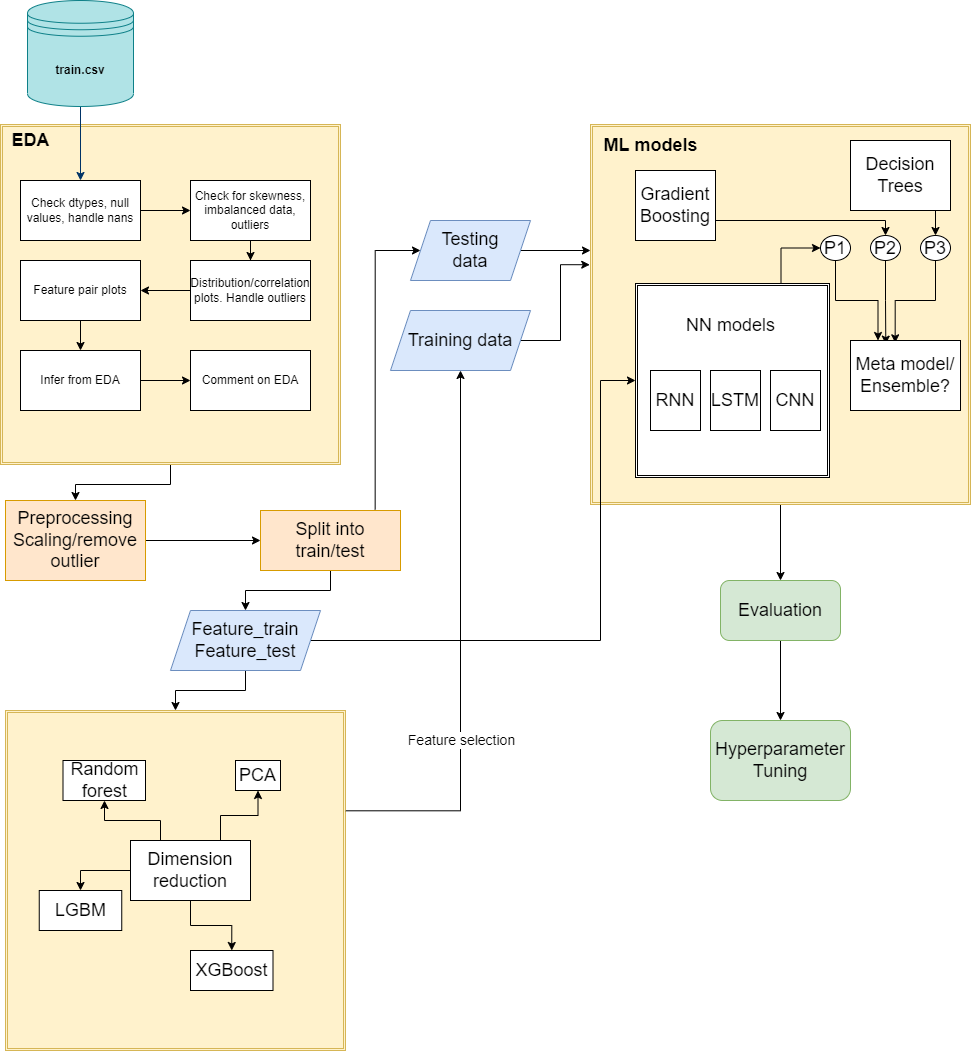

The diagram above was exported from draw.io. Its source (the exported page's mxGraphModel, read from the mxfile embedded in the PNG):
<mxGraphModel dx="2062" dy="1154" grid="1" gridSize="10" guides="1" tooltips="1" connect="1" arrows="1" fold="1" page="1" pageScale="1" pageWidth="1169" pageHeight="827" background="none" math="0" shadow="0">
  <root>
    <mxCell id="0" />
    <mxCell id="1" parent="0" />
    <mxCell id="0qNDercqjP40ihm-EUfi-144" style="edgeStyle=orthogonalEdgeStyle;rounded=0;orthogonalLoop=1;jettySize=auto;html=1;exitX=0.5;exitY=1;exitDx=0;exitDy=0;fontSize=18;" parent="1" source="0qNDercqjP40ihm-EUfi-114" target="0qNDercqjP40ihm-EUfi-145" edge="1">
      <mxGeometry relative="1" as="geometry">
        <mxPoint x="850" y="760" as="targetPoint" />
      </mxGeometry>
    </mxCell>
    <mxCell id="0qNDercqjP40ihm-EUfi-114" value="" style="shape=ext;double=1;whiteSpace=wrap;html=1;aspect=fixed;fillColor=#fff2cc;strokeColor=#d6b656;" parent="1" vertex="1">
      <mxGeometry x="660" y="274" width="380" height="380" as="geometry" />
    </mxCell>
    <mxCell id="0qNDercqjP40ihm-EUfi-139" style="edgeStyle=orthogonalEdgeStyle;rounded=0;orthogonalLoop=1;jettySize=auto;html=1;exitX=0.75;exitY=0;exitDx=0;exitDy=0;entryX=0;entryY=0.5;entryDx=0;entryDy=0;fontSize=18;" parent="1" source="0qNDercqjP40ihm-EUfi-130" target="0qNDercqjP40ihm-EUfi-135" edge="1">
      <mxGeometry relative="1" as="geometry" />
    </mxCell>
    <mxCell id="0qNDercqjP40ihm-EUfi-130" value="" style="shape=ext;double=1;whiteSpace=wrap;html=1;aspect=fixed;" parent="1" vertex="1">
      <mxGeometry x="705" y="433" width="194" height="194" as="geometry" />
    </mxCell>
    <mxCell id="0qNDercqjP40ihm-EUfi-85" value="" style="edgeStyle=orthogonalEdgeStyle;rounded=0;orthogonalLoop=1;jettySize=auto;html=1;fontSize=18;" parent="1" source="0qNDercqjP40ihm-EUfi-76" target="0qNDercqjP40ihm-EUfi-79" edge="1">
      <mxGeometry relative="1" as="geometry" />
    </mxCell>
    <mxCell id="0qNDercqjP40ihm-EUfi-76" value="" style="shape=ext;double=1;whiteSpace=wrap;html=1;aspect=fixed;fillColor=#fff2cc;strokeColor=#d6b656;" parent="1" vertex="1">
      <mxGeometry x="70" y="274" width="340" height="340" as="geometry" />
    </mxCell>
    <mxCell id="0qNDercqjP40ihm-EUfi-57" value="" style="edgeStyle=orthogonalEdgeStyle;rounded=0;orthogonalLoop=1;jettySize=auto;html=1;entryX=0;entryY=0.5;entryDx=0;entryDy=0;exitX=1;exitY=0.5;exitDx=0;exitDy=0;" parent="1" source="0qNDercqjP40ihm-EUfi-61" target="0qNDercqjP40ihm-EUfi-65" edge="1">
      <mxGeometry relative="1" as="geometry">
        <mxPoint x="220" y="350" as="sourcePoint" />
        <mxPoint x="285.105" y="350" as="targetPoint" />
      </mxGeometry>
    </mxCell>
    <mxCell id="7" style="fontStyle=1;strokeColor=#003366;strokeWidth=1;html=1;" parent="1" edge="1">
      <mxGeometry relative="1" as="geometry">
        <mxPoint x="150" y="330" as="targetPoint" />
        <mxPoint x="150" y="250" as="sourcePoint" />
      </mxGeometry>
    </mxCell>
    <mxCell id="0qNDercqjP40ihm-EUfi-61" value="Check dtypes, null&lt;br&gt;values, handle nans" style="rounded=0;whiteSpace=wrap;html=1;" parent="1" vertex="1">
      <mxGeometry x="90" y="330" width="120" height="60" as="geometry" />
    </mxCell>
    <mxCell id="0qNDercqjP40ihm-EUfi-67" value="" style="edgeStyle=orthogonalEdgeStyle;rounded=0;orthogonalLoop=1;jettySize=auto;html=1;" parent="1" source="0qNDercqjP40ihm-EUfi-65" target="0qNDercqjP40ihm-EUfi-66" edge="1">
      <mxGeometry relative="1" as="geometry" />
    </mxCell>
    <mxCell id="0qNDercqjP40ihm-EUfi-65" value="&lt;span&gt;Check for skewness,&lt;/span&gt;&lt;br&gt;&lt;span&gt;imbalanced data, outliers&lt;/span&gt;" style="rounded=0;whiteSpace=wrap;html=1;" parent="1" vertex="1">
      <mxGeometry x="260" y="330" width="120" height="60" as="geometry" />
    </mxCell>
    <mxCell id="0qNDercqjP40ihm-EUfi-69" value="" style="edgeStyle=orthogonalEdgeStyle;rounded=0;orthogonalLoop=1;jettySize=auto;html=1;" parent="1" source="0qNDercqjP40ihm-EUfi-66" target="0qNDercqjP40ihm-EUfi-68" edge="1">
      <mxGeometry relative="1" as="geometry" />
    </mxCell>
    <mxCell id="0qNDercqjP40ihm-EUfi-66" value="Distribution/correlation&lt;br&gt;plots. Handle outliers" style="rounded=0;whiteSpace=wrap;html=1;" parent="1" vertex="1">
      <mxGeometry x="260" y="410" width="120" height="60" as="geometry" />
    </mxCell>
    <mxCell id="0qNDercqjP40ihm-EUfi-71" value="" style="edgeStyle=orthogonalEdgeStyle;rounded=0;orthogonalLoop=1;jettySize=auto;html=1;" parent="1" source="0qNDercqjP40ihm-EUfi-68" target="0qNDercqjP40ihm-EUfi-70" edge="1">
      <mxGeometry relative="1" as="geometry" />
    </mxCell>
    <mxCell id="0qNDercqjP40ihm-EUfi-68" value="Feature pair plots&lt;br&gt;" style="whiteSpace=wrap;html=1;rounded=0;" parent="1" vertex="1">
      <mxGeometry x="90" y="410" width="120" height="60" as="geometry" />
    </mxCell>
    <mxCell id="0qNDercqjP40ihm-EUfi-73" value="" style="edgeStyle=orthogonalEdgeStyle;rounded=0;orthogonalLoop=1;jettySize=auto;html=1;" parent="1" source="0qNDercqjP40ihm-EUfi-70" target="0qNDercqjP40ihm-EUfi-72" edge="1">
      <mxGeometry relative="1" as="geometry" />
    </mxCell>
    <mxCell id="0qNDercqjP40ihm-EUfi-70" value="Infer from EDA" style="whiteSpace=wrap;html=1;rounded=0;" parent="1" vertex="1">
      <mxGeometry x="90" y="500" width="120" height="60" as="geometry" />
    </mxCell>
    <mxCell id="0qNDercqjP40ihm-EUfi-72" value="Comment on EDA&lt;br&gt;" style="whiteSpace=wrap;html=1;rounded=0;" parent="1" vertex="1">
      <mxGeometry x="260" y="500" width="120" height="60" as="geometry" />
    </mxCell>
    <mxCell id="0qNDercqjP40ihm-EUfi-77" value="&lt;font style=&quot;font-size: 18px&quot;&gt;&lt;b&gt;EDA&lt;/b&gt;&lt;/font&gt;" style="text;html=1;align=center;verticalAlign=middle;resizable=0;points=[];autosize=1;strokeColor=none;fillColor=none;" parent="1" vertex="1">
      <mxGeometry x="75" y="280" width="50" height="20" as="geometry" />
    </mxCell>
    <mxCell id="0qNDercqjP40ihm-EUfi-78" value="" style="shape=ext;double=1;whiteSpace=wrap;html=1;aspect=fixed;fillColor=#fff2cc;strokeColor=#d6b656;" parent="1" vertex="1">
      <mxGeometry x="75" y="860" width="340" height="340" as="geometry" />
    </mxCell>
    <mxCell id="0qNDercqjP40ihm-EUfi-82" value="" style="edgeStyle=orthogonalEdgeStyle;rounded=0;orthogonalLoop=1;jettySize=auto;html=1;fontSize=18;" parent="1" source="0qNDercqjP40ihm-EUfi-79" target="0qNDercqjP40ihm-EUfi-81" edge="1">
      <mxGeometry relative="1" as="geometry" />
    </mxCell>
    <mxCell id="0qNDercqjP40ihm-EUfi-90" value="" style="edgeStyle=orthogonalEdgeStyle;rounded=0;orthogonalLoop=1;jettySize=auto;html=1;fontSize=18;" parent="1" source="0qNDercqjP40ihm-EUfi-80" target="0qNDercqjP40ihm-EUfi-78" edge="1">
      <mxGeometry relative="1" as="geometry" />
    </mxCell>
    <mxCell id="0qNDercqjP40ihm-EUfi-113" value="" style="edgeStyle=orthogonalEdgeStyle;rounded=0;orthogonalLoop=1;jettySize=auto;html=1;fontSize=18;exitX=1.001;exitY=0.295;exitDx=0;exitDy=0;exitPerimeter=0;" parent="1" source="0qNDercqjP40ihm-EUfi-78" target="0qNDercqjP40ihm-EUfi-112" edge="1">
      <mxGeometry relative="1" as="geometry" />
    </mxCell>
    <mxCell id="eax5RmV9DQz1npUULJoM-8" value="Feature selection" style="edgeLabel;html=1;align=center;verticalAlign=middle;resizable=0;points=[];fontSize=14;" vertex="1" connectable="0" parent="0qNDercqjP40ihm-EUfi-113">
      <mxGeometry x="0.3297" relative="1" as="geometry">
        <mxPoint y="184" as="offset" />
      </mxGeometry>
    </mxCell>
    <mxCell id="0qNDercqjP40ihm-EUfi-131" style="edgeStyle=orthogonalEdgeStyle;rounded=0;orthogonalLoop=1;jettySize=auto;html=1;exitX=1;exitY=0.5;exitDx=0;exitDy=0;entryX=0;entryY=0.5;entryDx=0;entryDy=0;fontSize=18;" parent="1" source="0qNDercqjP40ihm-EUfi-80" target="0qNDercqjP40ihm-EUfi-130" edge="1">
      <mxGeometry relative="1" as="geometry">
        <Array as="points">
          <mxPoint x="670" y="790" />
          <mxPoint x="670" y="530" />
        </Array>
      </mxGeometry>
    </mxCell>
    <mxCell id="0qNDercqjP40ihm-EUfi-80" value="Feature_train&lt;br&gt;Feature_test" style="shape=parallelogram;perimeter=parallelogramPerimeter;whiteSpace=wrap;html=1;fixedSize=1;fontSize=18;fillColor=#dae8fc;strokeColor=#6c8ebf;" parent="1" vertex="1">
      <mxGeometry x="240" y="760" width="150" height="60" as="geometry" />
    </mxCell>
    <mxCell id="0qNDercqjP40ihm-EUfi-88" value="" style="edgeStyle=orthogonalEdgeStyle;rounded=0;orthogonalLoop=1;jettySize=auto;html=1;fontSize=18;exitX=0.819;exitY=-0.017;exitDx=0;exitDy=0;exitPerimeter=0;" parent="1" source="0qNDercqjP40ihm-EUfi-81" target="0qNDercqjP40ihm-EUfi-87" edge="1">
      <mxGeometry relative="1" as="geometry">
        <Array as="points">
          <mxPoint x="445" y="400" />
        </Array>
      </mxGeometry>
    </mxCell>
    <mxCell id="0qNDercqjP40ihm-EUfi-89" value="" style="edgeStyle=orthogonalEdgeStyle;rounded=0;orthogonalLoop=1;jettySize=auto;html=1;fontSize=18;" parent="1" source="0qNDercqjP40ihm-EUfi-81" target="0qNDercqjP40ihm-EUfi-80" edge="1">
      <mxGeometry relative="1" as="geometry" />
    </mxCell>
    <mxCell id="0qNDercqjP40ihm-EUfi-81" value="Split into train/test" style="rounded=0;whiteSpace=wrap;html=1;fontSize=18;fillColor=#ffe6cc;strokeColor=#d79b00;" parent="1" vertex="1">
      <mxGeometry x="330" y="660" width="140" height="60" as="geometry" />
    </mxCell>
    <mxCell id="0qNDercqjP40ihm-EUfi-79" value="Preprocessing&lt;br&gt;Scaling/remove outlier" style="rounded=0;whiteSpace=wrap;html=1;fontSize=18;fillColor=#ffe6cc;strokeColor=#d79b00;" parent="1" vertex="1">
      <mxGeometry x="75" y="650" width="140" height="80" as="geometry" />
    </mxCell>
    <mxCell id="0qNDercqjP40ihm-EUfi-148" style="edgeStyle=orthogonalEdgeStyle;rounded=0;orthogonalLoop=1;jettySize=auto;html=1;exitX=1;exitY=0.5;exitDx=0;exitDy=0;fontSize=18;" parent="1" source="0qNDercqjP40ihm-EUfi-87" edge="1">
      <mxGeometry relative="1" as="geometry">
        <mxPoint x="660" y="400" as="targetPoint" />
      </mxGeometry>
    </mxCell>
    <mxCell id="0qNDercqjP40ihm-EUfi-87" value="Testing&lt;br&gt;data" style="shape=parallelogram;perimeter=parallelogramPerimeter;whiteSpace=wrap;html=1;fixedSize=1;fontSize=18;fillColor=#dae8fc;strokeColor=#6c8ebf;" parent="1" vertex="1">
      <mxGeometry x="480" y="370" width="120" height="60" as="geometry" />
    </mxCell>
    <mxCell id="0qNDercqjP40ihm-EUfi-91" value="Random forest" style="rounded=0;whiteSpace=wrap;html=1;fontSize=18;" parent="1" vertex="1">
      <mxGeometry x="132.5" y="910" width="82.5" height="40" as="geometry" />
    </mxCell>
    <mxCell id="0qNDercqjP40ihm-EUfi-92" value="LGBM" style="rounded=0;whiteSpace=wrap;html=1;fontSize=18;" parent="1" vertex="1">
      <mxGeometry x="108.75" y="1040" width="82.5" height="40" as="geometry" />
    </mxCell>
    <mxCell id="0qNDercqjP40ihm-EUfi-93" value="XGBoost" style="rounded=0;whiteSpace=wrap;html=1;fontSize=18;" parent="1" vertex="1">
      <mxGeometry x="260" y="1100" width="82.5" height="40" as="geometry" />
    </mxCell>
    <mxCell id="0qNDercqjP40ihm-EUfi-107" value="" style="edgeStyle=orthogonalEdgeStyle;rounded=0;orthogonalLoop=1;jettySize=auto;html=1;fontSize=18;entryX=0.5;entryY=0;entryDx=0;entryDy=0;" parent="1" source="0qNDercqjP40ihm-EUfi-95" target="0qNDercqjP40ihm-EUfi-92" edge="1">
      <mxGeometry relative="1" as="geometry" />
    </mxCell>
    <mxCell id="0qNDercqjP40ihm-EUfi-95" value="Dimension reduction" style="rounded=0;whiteSpace=wrap;html=1;fontSize=18;" parent="1" vertex="1">
      <mxGeometry x="200" y="990" width="120" height="60" as="geometry" />
    </mxCell>
    <mxCell id="0qNDercqjP40ihm-EUfi-98" value="PCA" style="whiteSpace=wrap;html=1;fontSize=18;rounded=0;" parent="1" vertex="1">
      <mxGeometry x="305" y="910" width="45" height="30" as="geometry" />
    </mxCell>
    <mxCell id="0qNDercqjP40ihm-EUfi-108" value="" style="edgeStyle=orthogonalEdgeStyle;rounded=0;orthogonalLoop=1;jettySize=auto;html=1;fontSize=18;exitX=0.5;exitY=0;exitDx=0;exitDy=0;" parent="1" source="0qNDercqjP40ihm-EUfi-95" target="0qNDercqjP40ihm-EUfi-91" edge="1">
      <mxGeometry relative="1" as="geometry">
        <mxPoint x="210" y="1030" as="sourcePoint" />
        <mxPoint x="172.5" y="1030" as="targetPoint" />
        <Array as="points">
          <mxPoint x="230" y="990" />
          <mxPoint x="230" y="970" />
          <mxPoint x="174" y="970" />
        </Array>
      </mxGeometry>
    </mxCell>
    <mxCell id="0qNDercqjP40ihm-EUfi-109" value="" style="edgeStyle=orthogonalEdgeStyle;rounded=0;orthogonalLoop=1;jettySize=auto;html=1;fontSize=18;exitX=0.75;exitY=0;exitDx=0;exitDy=0;entryX=0.5;entryY=1;entryDx=0;entryDy=0;" parent="1" source="0qNDercqjP40ihm-EUfi-95" target="0qNDercqjP40ihm-EUfi-98" edge="1">
      <mxGeometry relative="1" as="geometry">
        <mxPoint x="270" y="1000" as="sourcePoint" />
        <mxPoint x="183.79999999999995" y="960" as="targetPoint" />
      </mxGeometry>
    </mxCell>
    <mxCell id="0qNDercqjP40ihm-EUfi-110" value="" style="edgeStyle=orthogonalEdgeStyle;rounded=0;orthogonalLoop=1;jettySize=auto;html=1;fontSize=18;exitX=0.5;exitY=1;exitDx=0;exitDy=0;entryX=0.5;entryY=0;entryDx=0;entryDy=0;" parent="1" source="0qNDercqjP40ihm-EUfi-95" target="0qNDercqjP40ihm-EUfi-93" edge="1">
      <mxGeometry relative="1" as="geometry">
        <mxPoint x="280" y="1010" as="sourcePoint" />
        <mxPoint x="193.79999999999995" y="970" as="targetPoint" />
      </mxGeometry>
    </mxCell>
    <mxCell id="0qNDercqjP40ihm-EUfi-149" value="" style="edgeStyle=orthogonalEdgeStyle;rounded=0;orthogonalLoop=1;jettySize=auto;html=1;fontSize=18;entryX=-0.002;entryY=0.369;entryDx=0;entryDy=0;entryPerimeter=0;" parent="1" source="0qNDercqjP40ihm-EUfi-112" target="0qNDercqjP40ihm-EUfi-114" edge="1">
      <mxGeometry relative="1" as="geometry" />
    </mxCell>
    <mxCell id="0qNDercqjP40ihm-EUfi-112" value="Training data" style="shape=parallelogram;perimeter=parallelogramPerimeter;whiteSpace=wrap;html=1;fixedSize=1;fontSize=18;fillColor=#dae8fc;strokeColor=#6c8ebf;" parent="1" vertex="1">
      <mxGeometry x="460" y="460" width="140" height="60" as="geometry" />
    </mxCell>
    <mxCell id="0qNDercqjP40ihm-EUfi-136" style="edgeStyle=orthogonalEdgeStyle;rounded=0;orthogonalLoop=1;jettySize=auto;html=1;exitX=1;exitY=0.75;exitDx=0;exitDy=0;entryX=0.5;entryY=0;entryDx=0;entryDy=0;fontSize=18;" parent="1" source="0qNDercqjP40ihm-EUfi-120" target="0qNDercqjP40ihm-EUfi-133" edge="1">
      <mxGeometry relative="1" as="geometry">
        <Array as="points">
          <mxPoint x="785" y="370" />
          <mxPoint x="955" y="370" />
        </Array>
      </mxGeometry>
    </mxCell>
    <mxCell id="0qNDercqjP40ihm-EUfi-120" value="Gradient&lt;br&gt;Boosting" style="rounded=0;whiteSpace=wrap;html=1;fontSize=18;" parent="1" vertex="1">
      <mxGeometry x="705" y="320" width="80" height="70" as="geometry" />
    </mxCell>
    <mxCell id="0qNDercqjP40ihm-EUfi-137" style="edgeStyle=orthogonalEdgeStyle;rounded=0;orthogonalLoop=1;jettySize=auto;html=1;exitX=0.75;exitY=1;exitDx=0;exitDy=0;entryX=0.5;entryY=0;entryDx=0;entryDy=0;fontSize=18;" parent="1" source="0qNDercqjP40ihm-EUfi-121" target="0qNDercqjP40ihm-EUfi-134" edge="1">
      <mxGeometry relative="1" as="geometry" />
    </mxCell>
    <mxCell id="0qNDercqjP40ihm-EUfi-121" value="Decision Trees" style="rounded=0;whiteSpace=wrap;html=1;fontSize=18;" parent="1" vertex="1">
      <mxGeometry x="920" y="290" width="100" height="70" as="geometry" />
    </mxCell>
    <mxCell id="0qNDercqjP40ihm-EUfi-122" value="RNN" style="rounded=0;whiteSpace=wrap;html=1;fontSize=18;" parent="1" vertex="1">
      <mxGeometry x="720" y="520" width="50" height="60" as="geometry" />
    </mxCell>
    <mxCell id="0qNDercqjP40ihm-EUfi-124" value="&lt;b&gt;ML models&lt;/b&gt;" style="text;html=1;align=center;verticalAlign=middle;resizable=0;points=[];autosize=1;strokeColor=none;fillColor=none;fontSize=18;" parent="1" vertex="1">
      <mxGeometry x="665" y="280" width="110" height="30" as="geometry" />
    </mxCell>
    <mxCell id="0qNDercqjP40ihm-EUfi-125" value="NN models" style="text;html=1;align=center;verticalAlign=middle;resizable=0;points=[];autosize=1;strokeColor=none;fillColor=none;fontSize=18;" parent="1" vertex="1">
      <mxGeometry x="750" y="460" width="100" height="30" as="geometry" />
    </mxCell>
    <mxCell id="0qNDercqjP40ihm-EUfi-128" value="LSTM" style="rounded=0;whiteSpace=wrap;html=1;fontSize=18;" parent="1" vertex="1">
      <mxGeometry x="780" y="520" width="50" height="60" as="geometry" />
    </mxCell>
    <mxCell id="0qNDercqjP40ihm-EUfi-129" value="CNN" style="rounded=0;whiteSpace=wrap;html=1;fontSize=18;" parent="1" vertex="1">
      <mxGeometry x="840" y="520" width="50" height="60" as="geometry" />
    </mxCell>
    <mxCell id="0qNDercqjP40ihm-EUfi-142" style="edgeStyle=orthogonalEdgeStyle;rounded=0;orthogonalLoop=1;jettySize=auto;html=1;exitX=0.5;exitY=1;exitDx=0;exitDy=0;entryX=0.321;entryY=0.052;entryDx=0;entryDy=0;entryPerimeter=0;fontSize=18;" parent="1" source="0qNDercqjP40ihm-EUfi-133" target="0qNDercqjP40ihm-EUfi-140" edge="1">
      <mxGeometry relative="1" as="geometry" />
    </mxCell>
    <mxCell id="0qNDercqjP40ihm-EUfi-133" value="P2" style="ellipse;whiteSpace=wrap;html=1;fontSize=18;" parent="1" vertex="1">
      <mxGeometry x="940" y="385" width="30" height="25" as="geometry" />
    </mxCell>
    <mxCell id="0qNDercqjP40ihm-EUfi-143" style="edgeStyle=orthogonalEdgeStyle;rounded=0;orthogonalLoop=1;jettySize=auto;html=1;exitX=0.5;exitY=1;exitDx=0;exitDy=0;entryX=0.406;entryY=0.033;entryDx=0;entryDy=0;entryPerimeter=0;fontSize=18;" parent="1" source="0qNDercqjP40ihm-EUfi-134" target="0qNDercqjP40ihm-EUfi-140" edge="1">
      <mxGeometry relative="1" as="geometry" />
    </mxCell>
    <mxCell id="0qNDercqjP40ihm-EUfi-134" value="P3" style="ellipse;whiteSpace=wrap;html=1;fontSize=18;" parent="1" vertex="1">
      <mxGeometry x="990" y="385" width="30" height="25" as="geometry" />
    </mxCell>
    <mxCell id="0qNDercqjP40ihm-EUfi-141" style="edgeStyle=orthogonalEdgeStyle;rounded=0;orthogonalLoop=1;jettySize=auto;html=1;exitX=0.5;exitY=1;exitDx=0;exitDy=0;entryX=0.25;entryY=0;entryDx=0;entryDy=0;fontSize=18;" parent="1" source="0qNDercqjP40ihm-EUfi-135" target="0qNDercqjP40ihm-EUfi-140" edge="1">
      <mxGeometry relative="1" as="geometry" />
    </mxCell>
    <mxCell id="0qNDercqjP40ihm-EUfi-135" value="P1" style="ellipse;whiteSpace=wrap;html=1;fontSize=18;" parent="1" vertex="1">
      <mxGeometry x="890" y="385" width="30" height="25" as="geometry" />
    </mxCell>
    <mxCell id="0qNDercqjP40ihm-EUfi-140" value="Meta model/&lt;br&gt;Ensemble?" style="rounded=0;whiteSpace=wrap;html=1;fontSize=18;" parent="1" vertex="1">
      <mxGeometry x="920" y="490" width="110" height="70" as="geometry" />
    </mxCell>
    <mxCell id="0qNDercqjP40ihm-EUfi-147" value="" style="edgeStyle=orthogonalEdgeStyle;rounded=0;orthogonalLoop=1;jettySize=auto;html=1;fontSize=18;" parent="1" source="0qNDercqjP40ihm-EUfi-145" target="0qNDercqjP40ihm-EUfi-146" edge="1">
      <mxGeometry relative="1" as="geometry" />
    </mxCell>
    <mxCell id="0qNDercqjP40ihm-EUfi-145" value="Evaluation" style="rounded=1;whiteSpace=wrap;html=1;fontSize=18;fillColor=#d5e8d4;strokeColor=#82b366;" parent="1" vertex="1">
      <mxGeometry x="790" y="730" width="120" height="60" as="geometry" />
    </mxCell>
    <mxCell id="0qNDercqjP40ihm-EUfi-146" value="Hyperparameter&lt;br&gt;Tuning" style="rounded=1;whiteSpace=wrap;html=1;fontSize=18;fillColor=#d5e8d4;strokeColor=#82b366;" parent="1" vertex="1">
      <mxGeometry x="780" y="870" width="140" height="80" as="geometry" />
    </mxCell>
    <mxCell id="eax5RmV9DQz1npUULJoM-7" value="&lt;b&gt;train.csv&lt;/b&gt;" style="shape=datastore;whiteSpace=wrap;html=1;rounded=1;shadow=0;glass=0;comic=0;strokeColor=#0e8088;fillColor=#b0e3e6;" vertex="1" parent="1">
      <mxGeometry x="97" y="150" width="106" height="106" as="geometry" />
    </mxCell>
  </root>
</mxGraphModel>